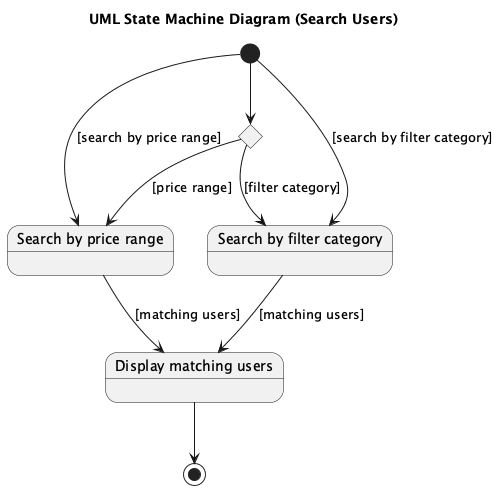

The diagram above was rendered by PlantUML. Its source (embedded in the PNG):
@startuml
title UML State Machine Diagram (Search Users)

[*] --> SearchCategory

state SearchCategory <<choice>>
SearchCategory --> PriceRange : [price range]
SearchCategory --> FilterCategory : [filter category]

state "Search by price range" as PriceRange
state "Search by filter category" as FilterCategory

[*] --> PriceRange : [search by price range]
[*] --> FilterCategory : [search by filter category]

PriceRange --> DisplayResults : [matching users]
FilterCategory --> DisplayResults : [matching users]

state "Display matching users" as DisplayResults

DisplayResults --> [*]

@enduml